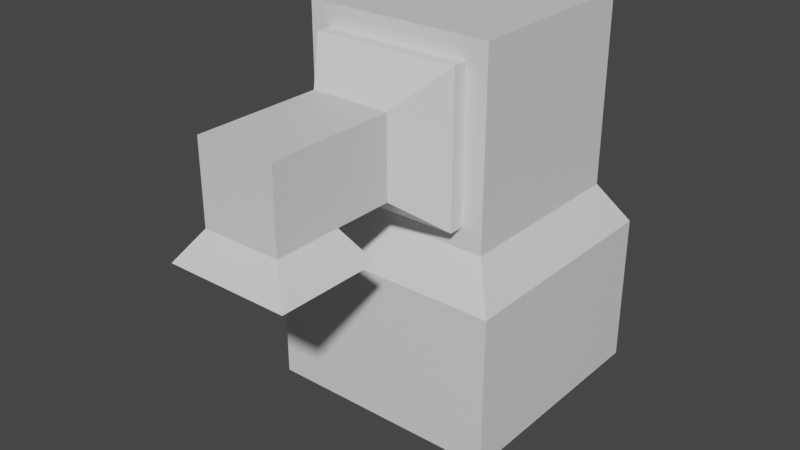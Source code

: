 # Source: Spawner.blend  (saved by Blender 3.2.14; exported with 4.5.12 LTS)
import bpy
from mathutils import Matrix  # noqa: F401  (used for matrix-valued properties, if any)

bpy.ops.wm.read_factory_settings(use_empty=True)
scene = bpy.context.scene
scene.name = 'Scene'

# ---- collections
col_collection = bpy.data.collections.new('Collection'); scene.collection.children.link(col_collection)

# ---- materials (node trees are filled in below, after node groups)
mat_material = bpy.data.materials.new('Material')
mat_material.alpha_threshold = 0.0
mat_material.use_transparent_shadow = False
mat_material.line_color = (0.0, 0.0, 0.0, 1.0)

# ---- material node trees
mat_material.use_nodes = True; mat_material.node_tree.nodes.clear()
_N = mat_material.node_tree.nodes; _L = mat_material.node_tree.links
n0 = _N.new('ShaderNodeOutputMaterial'); n0.name = 'Material Output'; n0.location = (300, 300)
n1 = _N.new('ShaderNodeBsdfPrincipled'); n1.name = 'Principled BSDF'; n1.location = (10, 300)
n1.distribution = 'GGX'
n1.subsurface_method = 'RANDOM_WALK_SKIN'
n1.inputs[2].default_value = 0.4
n1.inputs[3].default_value = 1.45
n1.inputs[27].default_value = (0.0, 0.0, 0.0, 1.0)
n1.inputs[28].default_value = 1.0
_L.new(n1.outputs[0], n0.inputs[0])
n0.is_active_output = True

# ---- world
world_world = bpy.data.worlds.new('World'); scene.world = world_world
world_world.use_nodes = True; world_world.node_tree.nodes.clear()
_N = world_world.node_tree.nodes; _L = world_world.node_tree.links
n0 = _N.new('ShaderNodeOutputWorld'); n0.name = 'World Output'; n0.location = (300, 300)
n1 = _N.new('ShaderNodeBackground'); n1.name = 'Background'; n1.location = (10, 300)
n1.inputs[0].default_value = (0.05088, 0.05088, 0.05088, 1.0)
_L.new(n1.outputs[0], n0.inputs[0])
n0.is_active_output = True
world_world.color = (0.05088, 0.05088, 0.05088)
world_world.use_sun_shadow = False
world_world.sun_shadow_jitter_overblur = 0.0

# ---- meshes
me_cube = bpy.data.meshes.new('Cube')
me_cube.from_pydata([(0.7, 1.517, -0.8166), (0.7, 0.1167, -0.8166), (0.5455, 1.362, 0.5834), (0.5455, 0.2712, 0.5834), (-0.7, 1.517, -0.8166), (-0.7, 0.1167, -0.8166), (-0.5455, 1.362, 0.5834), (-0.5455, 0.2712, 0.5834), (-0.7, 0.1167, 0.5834), (-0.7, 1.517, 0.5834), (0.7, 1.517, 0.5834), (0.7, 0.1167, 0.5834), (-0.5455, 0.2712, 0.696), (-0.5455, 1.362, 0.696), (0.5455, 1.362, 0.696), (0.5455, 0.2712, 0.696), (-0.2924, 0.5242, 1.008), (-0.2924, 1.109, 1.008), (0.2924, 1.109, 1.008), (0.2924, 0.5242, 1.008), (-0.2924, 0.5242, 1.448), (-0.2924, 1.109, 1.448), (0.2924, 1.109, 1.448), (0.2924, 0.5242, 1.448), (-0.2924, 0.5242, 1.941), (-0.2924, 1.109, 1.941), (0.2924, 1.109, 1.941), (0.2924, 0.5242, 1.941), (-0.3756, 0.2963, 1.391), (0.3756, 0.2963, 1.391), (-0.3755, 0.2963, 1.998), (0.3756, 0.2963, 1.998), (-0.4588, 0.2963, 1.308), (0.4588, 0.2963, 1.308), (-0.4588, 0.2963, 2.081), (0.4588, 0.2963, 2.081), (-0.253, 0.4664, 1.49), (0.253, 0.4664, 1.49), (-0.253, 0.4664, 1.899), (0.253, 0.4664, 1.899), (-0.8909, -0.1925, -1.007), (-0.8909, -0.1925, 0.7744), (0.8909, -0.1925, -1.007), (0.8909, -0.1925, 0.7744), (-0.8909, -1.337, -1.007), (-0.8909, -1.337, 0.7744), (0.8909, -1.337, -1.007), (0.8909, -1.337, 0.7744)], [], [(0, 4, 9, 10), (2, 6, 13, 14), (8, 9, 4, 5), (5, 1, 42, 40), (1, 0, 10, 11), (5, 4, 0, 1), (7, 6, 9, 8), (2, 3, 11, 10), (6, 2, 10, 9), (3, 7, 8, 11), (12, 15, 19, 16), (6, 7, 12, 13), (7, 3, 15, 12), (3, 2, 14, 15), (19, 18, 22, 23), (15, 14, 18, 19), (14, 13, 17, 18), (13, 12, 16, 17), (20, 23, 33, 32), (18, 17, 21, 22), (17, 16, 20, 21), (16, 19, 23, 20), (27, 26, 25, 24), (23, 22, 26, 27), (22, 21, 25, 26), (21, 20, 24, 25), (29, 31, 39, 37), (23, 27, 35, 33), (24, 20, 32, 34), (27, 24, 34, 35), (29, 28, 32, 33), (30, 31, 35, 34), (31, 29, 33, 35), (28, 30, 34, 32), (36, 37, 39, 38), (28, 29, 37, 36), (30, 28, 36, 38), (31, 30, 38, 39), (43, 41, 45, 47), (11, 8, 41, 43), (8, 5, 40, 41), (1, 11, 43, 42), (44, 46, 47, 45), (41, 40, 44, 45), (42, 43, 47, 46), (40, 42, 46, 44)])
_uv = me_cube.uv_layers.new(name='UVMap')
_uv.uv.foreach_set('vector', [0.625, 0.5, 0.875, 0.5, 0.875, 0.75, 0.625, 0.75, 0.5974, 0.7776, 0.5974, 0.9724, 0.5974, 0.9724, 0.5974, 0.7776, 0.375, 0.0, 0.625, 0.0, 0.625, 0.25, 0.375, 0.25, 0.375, 0.25, 0.375, 0.5, 0.375, 0.5, 0.375, 0.25, 0.375, 0.5, 0.625, 0.5, 0.625, 0.75, 0.375, 0.75, 0.375, 0.25, 0.625, 0.25, 0.625, 0.5, 0.375, 0.5, 0.4026, 0.9724, 0.5974, 0.9724, 0.625, 1.0, 0.375, 1.0, 0.5974, 0.7776, 0.4026, 0.7776, 0.375, 0.75, 0.625, 0.75, 0.5974, 0.9724, 0.5974, 0.7776, 0.625, 0.75, 0.625, 1.0, 0.4026, 0.7776, 0.4026, 0.9724, 0.375, 1.0, 0.375, 0.75, 0.4026, 0.9724, 0.4026, 0.7776, 0.4026, 0.7776, 0.4026, 0.9724, 0.5974, 0.9724, 0.4026, 0.9724, 0.4026, 0.9724, 0.5974, 0.9724, 0.4026, 0.9724, 0.4026, 0.7776, 0.4026, 0.7776, 0.4026, 0.9724, 0.4026, 0.7776, 0.5974, 0.7776, 0.5974, 0.7776, 0.4026, 0.7776, 0.4026, 0.7776, 0.5974, 0.7776, 0.5974, 0.7776, 0.4026, 0.7776, 0.4026, 0.7776, 0.5974, 0.7776, 0.5974, 0.7776, 0.4026, 0.7776, 0.5974, 0.7776, 0.5974, 0.9724, 0.5974, 0.9724, 0.5974, 0.7776, 0.5974, 0.9724, 0.4026, 0.9724, 0.4026, 0.9724, 0.5974, 0.9724, 0.4026, 0.9724, 0.4026, 0.7776, 0.4026, 0.7776, 0.4026, 0.9724, 0.5974, 0.7776, 0.5974, 0.9724, 0.5974, 0.9724, 0.5974, 0.7776, 0.5974, 0.9724, 0.4026, 0.9724, 0.4026, 0.9724, 0.5974, 0.9724, 0.4026, 0.9724, 0.4026, 0.7776, 0.4026, 0.7776, 0.4026, 0.9724, 0.4026, 0.7776, 0.5974, 0.7776, 0.5974, 0.9724, 0.4026, 0.9724, 0.4026, 0.7776, 0.5974, 0.7776, 0.5974, 0.7776, 0.4026, 0.7776, 0.5974, 0.7776, 0.5974, 0.9724, 0.5974, 0.9724, 0.5974, 0.7776, 0.5974, 0.9724, 0.4026, 0.9724, 0.4026, 0.9724, 0.5974, 0.9724, 0.4026, 0.7953, 0.4026, 0.7953, 0.4026, 0.7953, 0.4026, 0.7953, 0.4026, 0.7776, 0.4026, 0.7776, 0.4026, 0.7776, 0.4026, 0.7776, 0.4026, 0.9724, 0.4026, 0.9724, 0.4026, 0.9724, 0.4026, 0.9724, 0.4026, 0.7776, 0.4026, 0.9724, 0.4026, 0.9724, 0.4026, 0.7776, 0.4026, 0.7953, 0.4026, 0.9547, 0.4026, 0.9724, 0.4026, 0.7776, 0.4026, 0.9547, 0.4026, 0.7953, 0.4026, 0.7776, 0.4026, 0.9724, 0.4026, 0.7953, 0.4026, 0.7953, 0.4026, 0.7776, 0.4026, 0.7776, 0.4026, 0.9547, 0.4026, 0.9547, 0.4026, 0.9724, 0.4026, 0.9724, 0.4026, 0.9547, 0.4026, 0.7953, 0.4026, 0.7953, 0.4026, 0.9547, 0.4026, 0.9547, 0.4026, 0.7953, 0.4026, 0.7953, 0.4026, 0.9547, 0.4026, 0.9547, 0.4026, 0.9547, 0.4026, 0.9547, 0.4026, 0.9547, 0.4026, 0.7953, 0.4026, 0.9547, 0.4026, 0.9547, 0.4026, 0.7953, 0.375, 0.75, 0.375, 1.0, 0.375, 1.0, 0.375, 0.75, 0.375, 0.75, 0.375, 1.0, 0.375, 1.0, 0.375, 0.75, 0.375, 0.0, 0.375, 0.25, 0.375, 0.25, 0.375, 0.0, 0.375, 0.5, 0.375, 0.75, 0.375, 0.75, 0.375, 0.5, 0.125, 0.5, 0.375, 0.5, 0.375, 0.75, 0.125, 0.75, 0.375, 0.0, 0.375, 0.25, 0.375, 0.25, 0.375, 0.0, 0.375, 0.5, 0.375, 0.75, 0.375, 0.75, 0.375, 0.5, 0.375, 0.25, 0.375, 0.5, 0.375, 0.5, 0.375, 0.25])
me_cube.materials.append(mat_material)
me_cube.use_mirror_vertex_groups = False
me_cube.update()

# ---- objects
ob_spawner = bpy.data.objects.new('Spawner', me_cube)

# ---- transforms, parenting, visibility, modifiers, constraints
ob_spawner.location = (0.0, 0.0, 0.0)
ob_spawner.rotation_euler = (1.571, -0.0, 0.0)
ob_spawner.lock_rotations_4d = False
ob_spawner.empty_display_type = 'ARROWS'
ob_spawner.lineart.crease_threshold = 0.0

# ---- collection membership
col_collection.objects.link(ob_spawner)

# ---- scene / render settings (as saved in the file)
scene.frame_start = 1; scene.frame_end = 250; scene.frame_set(22)
scene.render.engine = 'BLENDER_EEVEE_NEXT'
scene.cycles.sampling_pattern = 'TABULATED_SOBOL'
scene.cycles.use_light_tree = False
scene.view_settings.view_transform = 'Filmic'
bpy.context.view_layer.update()

# ---- added for rendering (the .blend has no active camera and no usable light): camera, sun
cam_auto = bpy.data.cameras.new('AutoCamera')
cam_auto.lens = 50.0
cam_auto.sensor_width = 36.0
cam_auto.clip_end = 1000.0
ob_auto_camera = bpy.data.objects.new('AutoCamera', cam_auto)
scene.collection.objects.link(ob_auto_camera)
ob_auto_camera.location = (4.22546, -5.60736, 3.47022)
ob_auto_camera.rotation_euler = (1.09748, -7.21219e-08, 0.694738)
scene.camera = ob_auto_camera
light_auto_sun = bpy.data.lights.new('AutoSun', 'SUN')
light_auto_sun.energy = 3.0
light_auto_sun.angle = 0.0523599
ob_auto_sun = bpy.data.objects.new('AutoSun', light_auto_sun)
scene.collection.objects.link(ob_auto_sun)
ob_auto_sun.rotation_euler = (0.872665, 0.174533, 0.523599)
bpy.context.view_layer.update()
